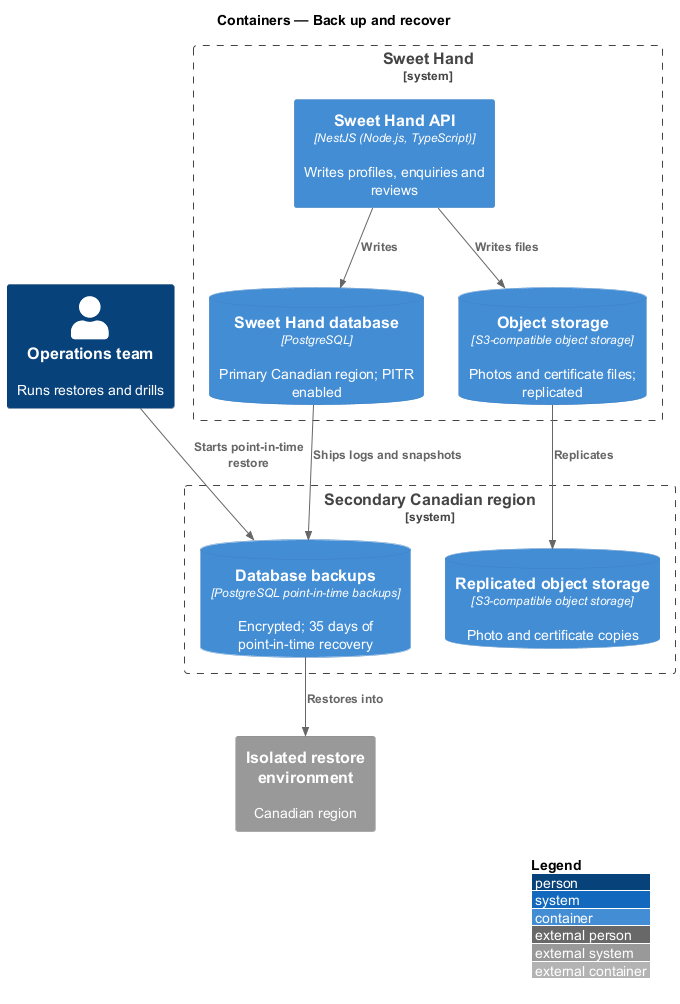

The diagram above was rendered by PlantUML. Its source (embedded in the PNG):
@startuml
!include <C4/C4_Container>
LAYOUT_WITH_LEGEND()
title Containers — Back up and recover

Person(ops, "Operations team", "Runs restores and drills")
System_Boundary(sweethand, "Sweet Hand") {
  Container(api, "Sweet Hand API", "NestJS (Node.js, TypeScript)", "Writes profiles, enquiries and reviews")
  ContainerDb(db, "Sweet Hand database", "PostgreSQL", "Primary Canadian region; PITR enabled")
  ContainerDb(storage, "Object storage", "S3-compatible object storage", "Photos and certificate files; replicated")
}
System_Boundary(secondary, "Secondary Canadian region") {
  ContainerDb(dbbackup, "Database backups", "PostgreSQL point-in-time backups", "Encrypted; 35 days of point-in-time recovery")
  ContainerDb(replica, "Replicated object storage", "S3-compatible object storage", "Photo and certificate copies")
}
System_Ext(restore, "Isolated restore environment", "Canadian region")

Rel(api, db, "Writes")
Rel(api, storage, "Writes files")
Rel(db, dbbackup, "Ships logs and snapshots")
Rel(storage, replica, "Replicates")
Rel(ops, dbbackup, "Starts point-in-time restore")
Rel(dbbackup, restore, "Restores into")
@enduml